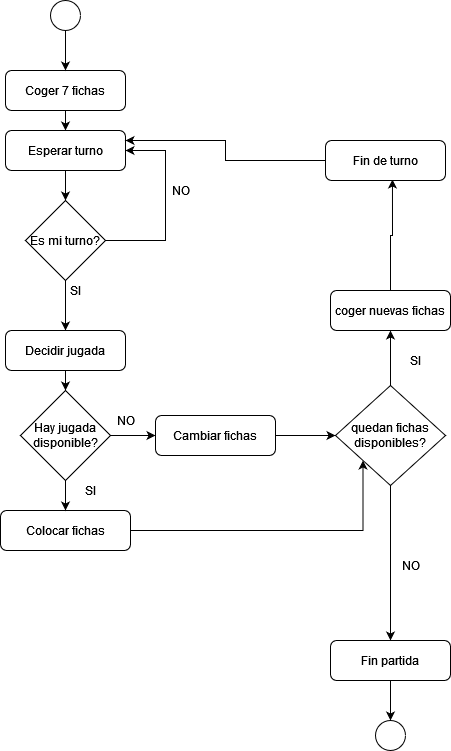

The diagram above was exported from draw.io. Its source (the exported page's mxGraphModel, read from the mxfile embedded in the PNG):
<mxGraphModel dx="1422" dy="752" grid="1" gridSize="10" guides="1" tooltips="1" connect="1" arrows="1" fold="1" page="1" pageScale="1" pageWidth="827" pageHeight="1169" math="0" shadow="0">
  <root>
    <mxCell id="WIyWlLk6GJQsqaUBKTNV-0" />
    <mxCell id="WIyWlLk6GJQsqaUBKTNV-1" parent="WIyWlLk6GJQsqaUBKTNV-0" />
    <mxCell id="ImrE4aAvCi5O0tiW0bwu-5" style="edgeStyle=orthogonalEdgeStyle;rounded=0;orthogonalLoop=1;jettySize=auto;html=1;exitX=0.5;exitY=1;exitDx=0;exitDy=0;entryX=0.5;entryY=0;entryDx=0;entryDy=0;" parent="WIyWlLk6GJQsqaUBKTNV-1" source="WIyWlLk6GJQsqaUBKTNV-3" target="ImrE4aAvCi5O0tiW0bwu-4" edge="1">
      <mxGeometry relative="1" as="geometry" />
    </mxCell>
    <mxCell id="WIyWlLk6GJQsqaUBKTNV-3" value="Coger 7 fichas" style="rounded=1;whiteSpace=wrap;html=1;fontSize=12;glass=0;strokeWidth=1;shadow=0;" parent="WIyWlLk6GJQsqaUBKTNV-1" vertex="1">
      <mxGeometry x="160" y="80" width="120" height="40" as="geometry" />
    </mxCell>
    <mxCell id="ImrE4aAvCi5O0tiW0bwu-2" style="edgeStyle=orthogonalEdgeStyle;rounded=0;orthogonalLoop=1;jettySize=auto;html=1;exitX=0.5;exitY=1;exitDx=0;exitDy=0;entryX=0.5;entryY=0;entryDx=0;entryDy=0;" parent="WIyWlLk6GJQsqaUBKTNV-1" source="ImrE4aAvCi5O0tiW0bwu-0" target="WIyWlLk6GJQsqaUBKTNV-3" edge="1">
      <mxGeometry relative="1" as="geometry" />
    </mxCell>
    <mxCell id="ImrE4aAvCi5O0tiW0bwu-0" value="" style="ellipse;whiteSpace=wrap;html=1;aspect=fixed;" parent="WIyWlLk6GJQsqaUBKTNV-1" vertex="1">
      <mxGeometry x="205" y="10" width="30" height="30" as="geometry" />
    </mxCell>
    <mxCell id="ImrE4aAvCi5O0tiW0bwu-7" style="edgeStyle=orthogonalEdgeStyle;rounded=0;orthogonalLoop=1;jettySize=auto;html=1;exitX=1;exitY=0.5;exitDx=0;exitDy=0;entryX=1;entryY=0.5;entryDx=0;entryDy=0;" parent="WIyWlLk6GJQsqaUBKTNV-1" source="ImrE4aAvCi5O0tiW0bwu-3" target="ImrE4aAvCi5O0tiW0bwu-4" edge="1">
      <mxGeometry relative="1" as="geometry">
        <Array as="points">
          <mxPoint x="320" y="250" />
          <mxPoint x="320" y="160" />
        </Array>
      </mxGeometry>
    </mxCell>
    <mxCell id="ImrE4aAvCi5O0tiW0bwu-16" style="edgeStyle=orthogonalEdgeStyle;rounded=0;orthogonalLoop=1;jettySize=auto;html=1;exitX=0.5;exitY=1;exitDx=0;exitDy=0;entryX=0.5;entryY=0;entryDx=0;entryDy=0;" parent="WIyWlLk6GJQsqaUBKTNV-1" source="ImrE4aAvCi5O0tiW0bwu-3" target="ImrE4aAvCi5O0tiW0bwu-9" edge="1">
      <mxGeometry relative="1" as="geometry" />
    </mxCell>
    <mxCell id="ImrE4aAvCi5O0tiW0bwu-3" value="Es mi turno?" style="rhombus;whiteSpace=wrap;html=1;" parent="WIyWlLk6GJQsqaUBKTNV-1" vertex="1">
      <mxGeometry x="180" y="210" width="80" height="80" as="geometry" />
    </mxCell>
    <mxCell id="ImrE4aAvCi5O0tiW0bwu-6" style="edgeStyle=orthogonalEdgeStyle;rounded=0;orthogonalLoop=1;jettySize=auto;html=1;exitX=0.5;exitY=1;exitDx=0;exitDy=0;entryX=0.5;entryY=0;entryDx=0;entryDy=0;" parent="WIyWlLk6GJQsqaUBKTNV-1" source="ImrE4aAvCi5O0tiW0bwu-4" target="ImrE4aAvCi5O0tiW0bwu-3" edge="1">
      <mxGeometry relative="1" as="geometry" />
    </mxCell>
    <mxCell id="ImrE4aAvCi5O0tiW0bwu-4" value="Esperar turno" style="rounded=1;whiteSpace=wrap;html=1;fontSize=12;glass=0;strokeWidth=1;shadow=0;" parent="WIyWlLk6GJQsqaUBKTNV-1" vertex="1">
      <mxGeometry x="160" y="140" width="120" height="40" as="geometry" />
    </mxCell>
    <mxCell id="ImrE4aAvCi5O0tiW0bwu-8" value="NO" style="text;html=1;align=center;verticalAlign=middle;resizable=0;points=[];autosize=1;strokeColor=none;" parent="WIyWlLk6GJQsqaUBKTNV-1" vertex="1">
      <mxGeometry x="320" y="190" width="30" height="20" as="geometry" />
    </mxCell>
    <mxCell id="ImrE4aAvCi5O0tiW0bwu-18" style="edgeStyle=orthogonalEdgeStyle;rounded=0;orthogonalLoop=1;jettySize=auto;html=1;exitX=0.5;exitY=1;exitDx=0;exitDy=0;entryX=0.5;entryY=0;entryDx=0;entryDy=0;" parent="WIyWlLk6GJQsqaUBKTNV-1" source="ImrE4aAvCi5O0tiW0bwu-9" target="ImrE4aAvCi5O0tiW0bwu-17" edge="1">
      <mxGeometry relative="1" as="geometry" />
    </mxCell>
    <mxCell id="ImrE4aAvCi5O0tiW0bwu-9" value="Decidir jugada" style="rounded=1;whiteSpace=wrap;html=1;fontSize=12;glass=0;strokeWidth=1;shadow=0;" parent="WIyWlLk6GJQsqaUBKTNV-1" vertex="1">
      <mxGeometry x="160" y="340" width="120" height="40" as="geometry" />
    </mxCell>
    <mxCell id="ImrE4aAvCi5O0tiW0bwu-40" style="edgeStyle=orthogonalEdgeStyle;rounded=0;orthogonalLoop=1;jettySize=auto;html=1;exitX=1;exitY=0.5;exitDx=0;exitDy=0;entryX=0;entryY=1;entryDx=0;entryDy=0;" parent="WIyWlLk6GJQsqaUBKTNV-1" source="ImrE4aAvCi5O0tiW0bwu-13" target="ImrE4aAvCi5O0tiW0bwu-15" edge="1">
      <mxGeometry relative="1" as="geometry" />
    </mxCell>
    <mxCell id="ImrE4aAvCi5O0tiW0bwu-13" value="Colocar fichas" style="rounded=1;whiteSpace=wrap;html=1;fontSize=12;glass=0;strokeWidth=1;shadow=0;" parent="WIyWlLk6GJQsqaUBKTNV-1" vertex="1">
      <mxGeometry x="155" y="520" width="130" height="40" as="geometry" />
    </mxCell>
    <mxCell id="ImrE4aAvCi5O0tiW0bwu-29" style="edgeStyle=orthogonalEdgeStyle;rounded=0;orthogonalLoop=1;jettySize=auto;html=1;exitX=0.5;exitY=0;exitDx=0;exitDy=0;entryX=0.5;entryY=1;entryDx=0;entryDy=0;" parent="WIyWlLk6GJQsqaUBKTNV-1" source="ImrE4aAvCi5O0tiW0bwu-15" target="ImrE4aAvCi5O0tiW0bwu-28" edge="1">
      <mxGeometry relative="1" as="geometry" />
    </mxCell>
    <mxCell id="ImrE4aAvCi5O0tiW0bwu-34" style="edgeStyle=orthogonalEdgeStyle;rounded=0;orthogonalLoop=1;jettySize=auto;html=1;exitX=0.5;exitY=1;exitDx=0;exitDy=0;entryX=0.5;entryY=0;entryDx=0;entryDy=0;" parent="WIyWlLk6GJQsqaUBKTNV-1" source="ImrE4aAvCi5O0tiW0bwu-15" target="ImrE4aAvCi5O0tiW0bwu-33" edge="1">
      <mxGeometry relative="1" as="geometry" />
    </mxCell>
    <mxCell id="ImrE4aAvCi5O0tiW0bwu-15" value="quedan fichas disponibles?" style="rhombus;whiteSpace=wrap;html=1;" parent="WIyWlLk6GJQsqaUBKTNV-1" vertex="1">
      <mxGeometry x="490" y="395" width="110" height="100" as="geometry" />
    </mxCell>
    <mxCell id="ImrE4aAvCi5O0tiW0bwu-22" style="edgeStyle=orthogonalEdgeStyle;rounded=0;orthogonalLoop=1;jettySize=auto;html=1;exitX=0.5;exitY=1;exitDx=0;exitDy=0;entryX=0.5;entryY=0;entryDx=0;entryDy=0;" parent="WIyWlLk6GJQsqaUBKTNV-1" source="ImrE4aAvCi5O0tiW0bwu-17" target="ImrE4aAvCi5O0tiW0bwu-13" edge="1">
      <mxGeometry relative="1" as="geometry" />
    </mxCell>
    <mxCell id="ImrE4aAvCi5O0tiW0bwu-24" style="edgeStyle=orthogonalEdgeStyle;rounded=0;orthogonalLoop=1;jettySize=auto;html=1;exitX=1;exitY=0.5;exitDx=0;exitDy=0;entryX=0;entryY=0.5;entryDx=0;entryDy=0;" parent="WIyWlLk6GJQsqaUBKTNV-1" source="ImrE4aAvCi5O0tiW0bwu-17" target="ImrE4aAvCi5O0tiW0bwu-23" edge="1">
      <mxGeometry relative="1" as="geometry" />
    </mxCell>
    <mxCell id="ImrE4aAvCi5O0tiW0bwu-17" value="Hay jugada disponible?" style="rhombus;whiteSpace=wrap;html=1;" parent="WIyWlLk6GJQsqaUBKTNV-1" vertex="1">
      <mxGeometry x="175" y="400" width="90" height="90" as="geometry" />
    </mxCell>
    <mxCell id="ImrE4aAvCi5O0tiW0bwu-19" value="SI" style="text;html=1;align=center;verticalAlign=middle;resizable=0;points=[];autosize=1;strokeColor=none;" parent="WIyWlLk6GJQsqaUBKTNV-1" vertex="1">
      <mxGeometry x="215" y="290" width="30" height="20" as="geometry" />
    </mxCell>
    <mxCell id="ImrE4aAvCi5O0tiW0bwu-21" value="SI" style="text;html=1;align=center;verticalAlign=middle;resizable=0;points=[];autosize=1;strokeColor=none;" parent="WIyWlLk6GJQsqaUBKTNV-1" vertex="1">
      <mxGeometry x="230" y="490" width="30" height="20" as="geometry" />
    </mxCell>
    <mxCell id="ImrE4aAvCi5O0tiW0bwu-25" style="edgeStyle=orthogonalEdgeStyle;rounded=0;orthogonalLoop=1;jettySize=auto;html=1;exitX=1;exitY=0.5;exitDx=0;exitDy=0;entryX=0;entryY=0.5;entryDx=0;entryDy=0;" parent="WIyWlLk6GJQsqaUBKTNV-1" source="ImrE4aAvCi5O0tiW0bwu-23" target="ImrE4aAvCi5O0tiW0bwu-15" edge="1">
      <mxGeometry relative="1" as="geometry" />
    </mxCell>
    <mxCell id="ImrE4aAvCi5O0tiW0bwu-23" value="Cambiar fichas" style="rounded=1;whiteSpace=wrap;html=1;fontSize=12;glass=0;strokeWidth=1;shadow=0;" parent="WIyWlLk6GJQsqaUBKTNV-1" vertex="1">
      <mxGeometry x="310" y="425" width="120" height="40" as="geometry" />
    </mxCell>
    <mxCell id="cwm0x3kqnpZzbaVBMM4Y-1" style="edgeStyle=orthogonalEdgeStyle;rounded=0;orthogonalLoop=1;jettySize=auto;html=1;exitX=0.5;exitY=0;exitDx=0;exitDy=0;entryX=0.558;entryY=0.975;entryDx=0;entryDy=0;entryPerimeter=0;" edge="1" parent="WIyWlLk6GJQsqaUBKTNV-1" source="ImrE4aAvCi5O0tiW0bwu-28" target="cwm0x3kqnpZzbaVBMM4Y-0">
      <mxGeometry relative="1" as="geometry" />
    </mxCell>
    <mxCell id="ImrE4aAvCi5O0tiW0bwu-28" value="coger nuevas fichas" style="rounded=1;whiteSpace=wrap;html=1;fontSize=12;glass=0;strokeWidth=1;shadow=0;" parent="WIyWlLk6GJQsqaUBKTNV-1" vertex="1">
      <mxGeometry x="485" y="300" width="120" height="40" as="geometry" />
    </mxCell>
    <mxCell id="ImrE4aAvCi5O0tiW0bwu-30" value="SI" style="text;html=1;align=center;verticalAlign=middle;resizable=0;points=[];autosize=1;strokeColor=none;" parent="WIyWlLk6GJQsqaUBKTNV-1" vertex="1">
      <mxGeometry x="555" y="360" width="30" height="20" as="geometry" />
    </mxCell>
    <mxCell id="ImrE4aAvCi5O0tiW0bwu-32" value="NO" style="text;html=1;align=center;verticalAlign=middle;resizable=0;points=[];autosize=1;strokeColor=none;" parent="WIyWlLk6GJQsqaUBKTNV-1" vertex="1">
      <mxGeometry x="265" y="420" width="30" height="20" as="geometry" />
    </mxCell>
    <mxCell id="ImrE4aAvCi5O0tiW0bwu-36" style="edgeStyle=orthogonalEdgeStyle;rounded=0;orthogonalLoop=1;jettySize=auto;html=1;exitX=0.5;exitY=1;exitDx=0;exitDy=0;entryX=0.5;entryY=0;entryDx=0;entryDy=0;" parent="WIyWlLk6GJQsqaUBKTNV-1" source="ImrE4aAvCi5O0tiW0bwu-33" target="ImrE4aAvCi5O0tiW0bwu-35" edge="1">
      <mxGeometry relative="1" as="geometry" />
    </mxCell>
    <mxCell id="ImrE4aAvCi5O0tiW0bwu-33" value="Fin partida" style="rounded=1;whiteSpace=wrap;html=1;fontSize=12;glass=0;strokeWidth=1;shadow=0;" parent="WIyWlLk6GJQsqaUBKTNV-1" vertex="1">
      <mxGeometry x="485" y="650" width="120" height="40" as="geometry" />
    </mxCell>
    <mxCell id="ImrE4aAvCi5O0tiW0bwu-35" value="" style="ellipse;whiteSpace=wrap;html=1;aspect=fixed;" parent="WIyWlLk6GJQsqaUBKTNV-1" vertex="1">
      <mxGeometry x="530" y="730" width="30" height="30" as="geometry" />
    </mxCell>
    <mxCell id="ImrE4aAvCi5O0tiW0bwu-41" value="NO" style="text;html=1;align=center;verticalAlign=middle;resizable=0;points=[];autosize=1;strokeColor=none;" parent="WIyWlLk6GJQsqaUBKTNV-1" vertex="1">
      <mxGeometry x="550" y="564.5" width="30" height="20" as="geometry" />
    </mxCell>
    <mxCell id="cwm0x3kqnpZzbaVBMM4Y-2" style="edgeStyle=orthogonalEdgeStyle;rounded=0;orthogonalLoop=1;jettySize=auto;html=1;exitX=0;exitY=0.5;exitDx=0;exitDy=0;entryX=1;entryY=0.25;entryDx=0;entryDy=0;" edge="1" parent="WIyWlLk6GJQsqaUBKTNV-1" source="cwm0x3kqnpZzbaVBMM4Y-0" target="ImrE4aAvCi5O0tiW0bwu-4">
      <mxGeometry relative="1" as="geometry" />
    </mxCell>
    <mxCell id="cwm0x3kqnpZzbaVBMM4Y-0" value="Fin de turno" style="rounded=1;whiteSpace=wrap;html=1;fontSize=12;glass=0;strokeWidth=1;shadow=0;" vertex="1" parent="WIyWlLk6GJQsqaUBKTNV-1">
      <mxGeometry x="480" y="150" width="120" height="40" as="geometry" />
    </mxCell>
  </root>
</mxGraphModel>